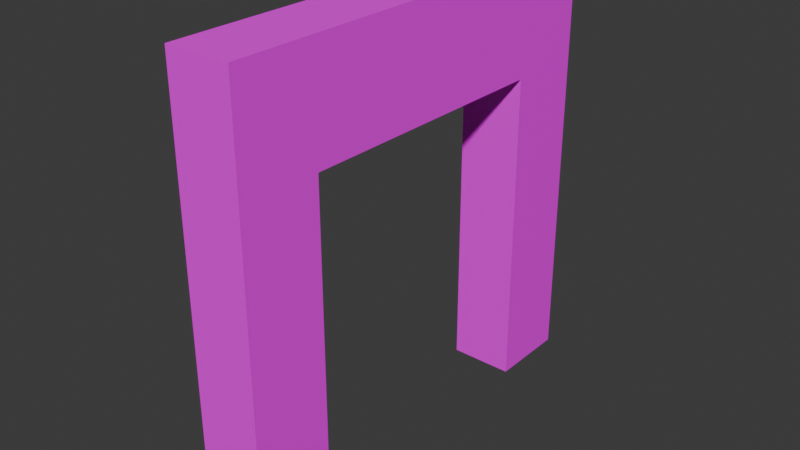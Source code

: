 # Source: mDFrameBricksWhite01.blend  (saved by Blender 4.1.23; exported with 4.5.12 LTS)
import bpy
from mathutils import Matrix  # noqa: F401  (used for matrix-valued properties, if any)

bpy.ops.wm.read_factory_settings(use_empty=True)
scene = bpy.context.scene
scene.name = 'Scene'

# ---- collections
col_brickswhite01 = bpy.data.collections.new('BricksWhite01'); scene.collection.children.link(col_brickswhite01)

# ---- images (referenced by path relative to the original .blend; pixels are not part of the script)
import os
ASSET_DIR = os.environ.get("B2B_ASSET_DIR", "")  # directory of the original .blend (textures are referenced by path, not embedded)
HERE = os.path.dirname(os.path.abspath(__file__))  # packed textures are extracted next to this script under _unpacked/

def load_image(name, relpath, width, height, colorspace="sRGB"):
    """Load a texture the original file referenced (path relative to the .blend, or extracted next to this script)."""
    p = next((c for c in (os.path.join(HERE, relpath), os.path.join(ASSET_DIR, relpath)) if relpath and os.path.exists(c)), "")
    if p:
        img = bpy.data.images.load(p, check_existing=True)
        img.name = name
    else:  # same state as the original file: an image datablock whose file is absent (Cycles renders it pink)
        img = bpy.data.images.new(name, width, height)
        img.source = "FILE"
        img.filepath = "//" + (relpath or name)
    img.colorspace_settings.name = colorspace
    return img
img_brickswhite01_a_png = load_image('BricksWhite01_a.png', 'BricksWhite01_a.png', 1024, 1024, 'sRGB')

# ---- materials (node trees are filled in below, after node groups)
mat_brickswhite01 = bpy.data.materials.new('BricksWhite01')
mat_brickswhite01.use_transparent_shadow = False

# ---- material node trees
mat_brickswhite01.use_nodes = True; mat_brickswhite01.node_tree.nodes.clear()
_N = mat_brickswhite01.node_tree.nodes; _L = mat_brickswhite01.node_tree.links
n0 = _N.new('ShaderNodeBsdfPrincipled'); n0.name = 'Principled BSDF'; n0.location = (10, 300)
n0.inputs[3].default_value = 1.45
n0.inputs[13].default_value = 0.05
n1 = _N.new('ShaderNodeOutputMaterial'); n1.name = 'Material Output'; n1.location = (300, 300)
n2 = _N.new('ShaderNodeTexImage'); n2.name = 'Image Texture'; n2.location = (-280, 280)
n2.image = img_brickswhite01_a_png
n2.interpolation = 'Closest'
_L.new(n0.outputs[0], n1.inputs[0])
_L.new(n2.outputs[0], n0.inputs[0])
n1.is_active_output = True

# ---- world
world_world = bpy.data.worlds.new('World'); scene.world = world_world
world_world.use_nodes = True; world_world.node_tree.nodes.clear()
_N = world_world.node_tree.nodes; _L = world_world.node_tree.links
n0 = _N.new('ShaderNodeOutputWorld'); n0.name = 'World Output'; n0.location = (300, 300)
n1 = _N.new('ShaderNodeBackground'); n1.name = 'Background'; n1.location = (10, 300)
n1.inputs[0].default_value = (0.05088, 0.05088, 0.05088, 1.0)
_L.new(n1.outputs[0], n0.inputs[0])
n0.is_active_output = True
world_world.color = (0.05088, 0.05088, 0.05088)
world_world.use_sun_shadow = False
world_world.sun_shadow_jitter_overblur = 0.0

# ---- meshes
me_cube_013 = bpy.data.meshes.new('Cube.013')
me_cube_013.from_pydata([(3.725e-09, 0.0, 2.0), (3.725e-09, 0.0, 0.0), (3.725e-09, -2.0, 2.0), (3.725e-09, -2.0, 0.0), (-0.3, 0.0, 2.0), (-0.3, 0.0, 0.0), (-0.3, -2.0, 2.0), (-0.3, -2.0, 0.0), (-0.3, -1.625, 0.0), (3.725e-09, -1.625, 2.0), (-0.3, -1.625, 2.0), (3.725e-09, -1.625, 0.0), (-0.3, -0.375, 2.0), (3.725e-09, -0.375, 2.0), (3.725e-09, 0.0, 1.5), (-0.3, -2.0, 1.5), (3.725e-09, -2.0, 1.5), (-0.3, 0.0, 1.5), (-0.3, -1.625, 1.5), (3.725e-09, -0.375, 1.5), (3.725e-09, -1.625, 1.5), (-0.3, -0.375, 1.5), (3.725e-09, -0.375, 0.0), (-0.3, -0.375, 0.0)], [], [(9, 10, 6, 2), (16, 2, 6, 15), (21, 12, 4, 17), (8, 11, 3, 7), (20, 9, 2, 16), (17, 4, 0, 14), (19, 13, 9, 20), (15, 6, 10, 18), (13, 12, 10, 9), (0, 4, 12, 13), (5, 1, 22, 23), (14, 0, 13, 19), (18, 10, 12, 21), (1, 14, 19, 22), (7, 15, 18, 8), (5, 17, 14, 1), (11, 20, 16, 3), (23, 21, 17, 5), (3, 16, 15, 7), (21, 19, 20, 18), (22, 19, 21, 23), (8, 18, 20, 11)])
_uv = me_cube_013.uv_layers.new(name='UVMap')
_uv.uv.foreach_set('vector', [0.1875, 0.4531, 0.1875, 0.5625, 0.0, 0.5625, 0.0, 0.4531, 0.3281, 0.25, 0.3281, 0.0, 0.4453, 0.0, 0.4453, 0.25, 0.1875, 0.75, 0.1875, 1.0, 0.0, 1.0, 0.0, 0.75, 0.1875, 0.5625, 0.1875, 0.4531, 0.0, 0.4531, 0.0, 0.5625, 0.8125, 0.25, 0.8125, 0.0, 1.0, 0.0, 1.0, 0.25, 0.4453, 0.75, 0.4453, 1.0, 0.3281, 1.0, 0.3281, 0.75, 0.1875, 0.25, 0.1875, 0.0, 0.8125, 0.0, 0.8125, 0.25, 1.0, 0.75, 1.0, 1.0, 0.8125, 1.0, 0.8125, 0.75, 0.8125, 0.4531, 0.8125, 0.5625, 0.1875, 0.5625, 0.1875, 0.4531, 1.0, 0.4531, 1.0, 0.5625, 0.8125, 0.5625, 0.8125, 0.4531, 1.0, 0.5625, 1.0, 0.4531, 0.8125, 0.4531, 0.8125, 0.5625, 0.0, 0.25, 0.0, 0.0, 0.1875, 0.0, 0.1875, 0.25, 0.8125, 0.75, 0.8125, 1.0, 0.1875, 1.0, 0.1875, 0.75, 0.0, 1.0, 0.0, 0.25, 0.1875, 0.25, 0.1875, 1.0, 1.0, 0.0, 1.0, 0.75, 0.8125, 0.75, 0.8125, 0.0, 0.4453, 0.0, 0.4453, 0.75, 0.3281, 0.75, 0.3281, 0.0, 0.8125, 1.0, 0.8125, 0.25, 1.0, 0.25, 1.0, 1.0, 0.1875, 0.0, 0.1875, 0.75, 0.0, 0.75, 0.0, 0.0, 0.3281, 1.0, 0.3281, 0.25, 0.4453, 0.25, 0.4453, 1.0, 0.8125, 0.5625, 0.8125, 0.4531, 0.1875, 0.4531, 0.1875, 0.5625, 0.3281, 1.0, 0.3281, 0.25, 0.4453, 0.25, 0.4453, 1.0, 0.4453, 0.0, 0.4453, 0.75, 0.3281, 0.75, 0.3281, 0.0])
me_cube_013.materials.append(mat_brickswhite01)
me_cube_013.use_mirror_vertex_groups = False
me_cube_013.update()

# ---- objects
ob_walldoorbrickswhite01 = bpy.data.objects.new('WallDoorBricksWhite01', me_cube_013)

# ---- transforms, parenting, visibility, modifiers, constraints
ob_walldoorbrickswhite01.location = (0.0, 0.0, 0.0)
ob_walldoorbrickswhite01.scale = (2.0, 2.0, 2.0)
ob_walldoorbrickswhite01.lock_rotations_4d = False
ob_walldoorbrickswhite01.empty_display_type = 'ARROWS'
ob_walldoorbrickswhite01.lineart.crease_threshold = 0.0

# ---- collection membership
col_brickswhite01.objects.link(ob_walldoorbrickswhite01)

# ---- scene / render settings (as saved in the file)
scene.frame_start = 1; scene.frame_end = 250; scene.frame_set(1)
scene.render.engine = 'BLENDER_EEVEE_NEXT'
scene.cycles.sampling_pattern = 'TABULATED_SOBOL'
scene.eevee.ray_tracing_options.trace_max_roughness = 0.0
bpy.context.view_layer.update()

# ---- added for rendering (the .blend has no active camera and no usable light): camera, sun
cam_auto = bpy.data.cameras.new('AutoCamera')
cam_auto.lens = 50.0
cam_auto.sensor_width = 36.0
cam_auto.clip_end = 1000.0
ob_auto_camera = bpy.data.objects.new('AutoCamera', cam_auto)
scene.collection.objects.link(ob_auto_camera)
ob_auto_camera.location = (4.96322, -8.31586, 6.21058)
ob_auto_camera.rotation_euler = (1.09748, -7.21219e-08, 0.694738)
scene.camera = ob_auto_camera
light_auto_sun = bpy.data.lights.new('AutoSun', 'SUN')
light_auto_sun.energy = 3.0
light_auto_sun.angle = 0.0523599
ob_auto_sun = bpy.data.objects.new('AutoSun', light_auto_sun)
scene.collection.objects.link(ob_auto_sun)
ob_auto_sun.rotation_euler = (0.872665, 0.174533, 0.523599)
bpy.context.view_layer.update()
